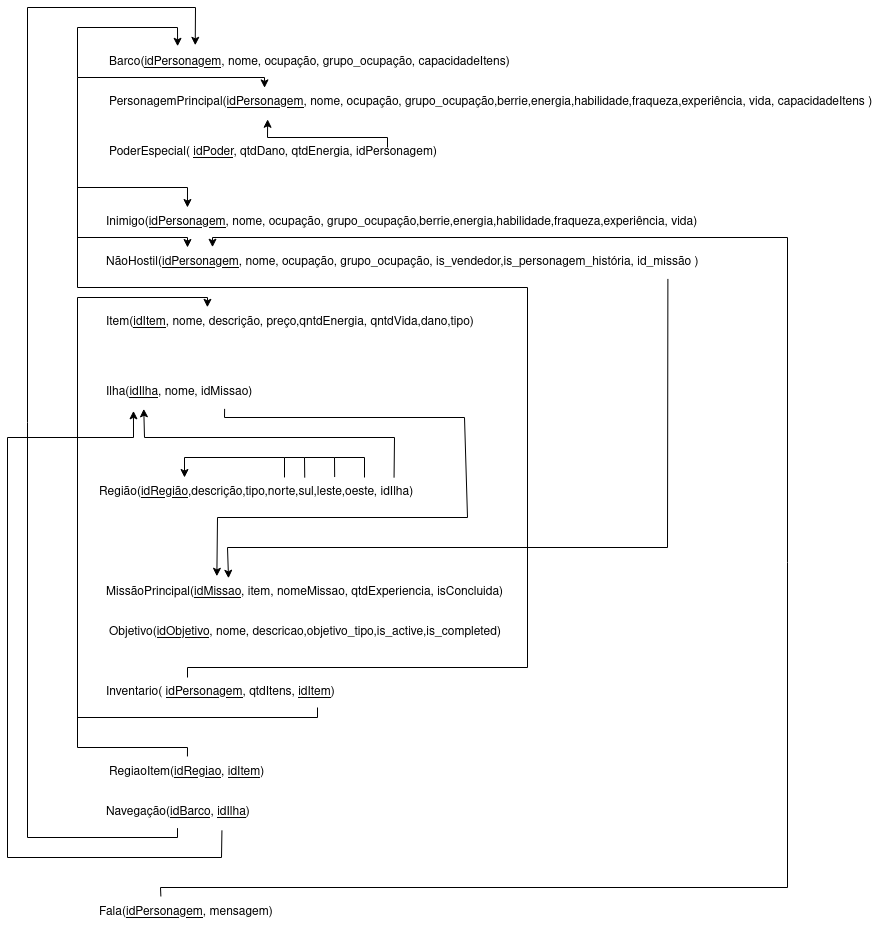

The diagram above was exported from draw.io. Its source (the exported page's mxGraphModel, read from the mxfile embedded in the PNG):
<mxGraphModel dx="3054" dy="1016" grid="1" gridSize="10" guides="1" tooltips="1" connect="1" arrows="1" fold="1" page="1" pageScale="1" pageWidth="850" pageHeight="1100" math="0" shadow="0">
  <root>
    <mxCell id="0" />
    <mxCell id="1" parent="0" />
    <mxCell id="2MeBt8EsyfHq-W1HXraj-3" value="Barco(&lt;u&gt;idPersonagem&lt;/u&gt;, nome, ocupação, grupo_ocupação, capacidadeItens)" style="text;html=1;strokeColor=none;fillColor=none;align=left;verticalAlign=middle;whiteSpace=wrap;rounded=0;" parent="1" vertex="1">
      <mxGeometry x="40" y="80" width="410" height="30" as="geometry" />
    </mxCell>
    <mxCell id="2MeBt8EsyfHq-W1HXraj-4" value="PersonagemPrincipal(&lt;u&gt;idPersonagem&lt;/u&gt;, nome, ocupação, grupo_ocupação,berrie,energia,habilidade,fraqueza,experiência, vida, capacidadeItens )" style="text;html=1;strokeColor=none;fillColor=none;align=left;verticalAlign=middle;whiteSpace=wrap;rounded=0;" parent="1" vertex="1">
      <mxGeometry x="40" y="120" width="770" height="30" as="geometry" />
    </mxCell>
    <mxCell id="2MeBt8EsyfHq-W1HXraj-5" value="NãoHostil(&lt;u&gt;idPersonagem&lt;/u&gt;, nome, ocupação, grupo_ocupação, is_vendedor,is_personagem_história, id_missão )" style="text;html=1;strokeColor=none;fillColor=none;align=left;verticalAlign=middle;whiteSpace=wrap;rounded=0;" parent="1" vertex="1">
      <mxGeometry x="37" y="280" width="600" height="30" as="geometry" />
    </mxCell>
    <mxCell id="2MeBt8EsyfHq-W1HXraj-6" value="Inimigo(&lt;u&gt;idPersonagem&lt;/u&gt;, nome, ocupação, grupo_ocupação,berrie,energia,habilidade,fraqueza,experiência, vida)" style="text;html=1;strokeColor=none;fillColor=none;align=left;verticalAlign=middle;whiteSpace=wrap;rounded=0;" parent="1" vertex="1">
      <mxGeometry x="37" y="240" width="610" height="30" as="geometry" />
    </mxCell>
    <mxCell id="2MeBt8EsyfHq-W1HXraj-7" value="Item(&lt;u&gt;idItem&lt;/u&gt;, nome, descrição, preço,qntdEnergia, qntdVida,dano,tipo)" style="text;html=1;strokeColor=none;fillColor=none;align=left;verticalAlign=middle;whiteSpace=wrap;rounded=0;" parent="1" vertex="1">
      <mxGeometry x="37" y="340" width="420" height="30" as="geometry" />
    </mxCell>
    <mxCell id="2MeBt8EsyfHq-W1HXraj-9" value="Ilha(&lt;u&gt;idIlha&lt;/u&gt;, nome, idMissao)" style="text;html=1;strokeColor=none;fillColor=none;align=left;verticalAlign=middle;whiteSpace=wrap;rounded=0;" parent="1" vertex="1">
      <mxGeometry x="37" y="410" width="210" height="30" as="geometry" />
    </mxCell>
    <mxCell id="2MeBt8EsyfHq-W1HXraj-10" value="Região(&lt;u&gt;idRegião&lt;/u&gt;,descrição,tipo,norte,sul,leste,oeste, idIlha)" style="text;html=1;strokeColor=none;fillColor=none;align=left;verticalAlign=middle;whiteSpace=wrap;rounded=0;" parent="1" vertex="1">
      <mxGeometry x="30" y="510" width="440" height="30" as="geometry" />
    </mxCell>
    <mxCell id="2MeBt8EsyfHq-W1HXraj-11" value="" style="endArrow=classic;html=1;rounded=0;exitX=0.425;exitY=-0.002;exitDx=0;exitDy=0;exitPerimeter=0;align=left;" parent="1" source="2MeBt8EsyfHq-W1HXraj-10" edge="1">
      <mxGeometry width="50" height="50" relative="1" as="geometry">
        <mxPoint x="227" y="510" as="sourcePoint" />
        <mxPoint x="117" y="510" as="targetPoint" />
        <Array as="points">
          <mxPoint x="217" y="490" />
          <mxPoint x="117" y="490" />
        </Array>
      </mxGeometry>
    </mxCell>
    <mxCell id="2MeBt8EsyfHq-W1HXraj-13" value="" style="endArrow=none;html=1;rounded=0;exitX=0.471;exitY=0.006;exitDx=0;exitDy=0;exitPerimeter=0;align=left;" parent="1" source="2MeBt8EsyfHq-W1HXraj-10" edge="1">
      <mxGeometry width="50" height="50" relative="1" as="geometry">
        <mxPoint x="257" y="510" as="sourcePoint" />
        <mxPoint x="217" y="490" as="targetPoint" />
        <Array as="points">
          <mxPoint x="237" y="490" />
        </Array>
      </mxGeometry>
    </mxCell>
    <mxCell id="2MeBt8EsyfHq-W1HXraj-14" value="" style="endArrow=none;html=1;rounded=0;exitX=0.539;exitY=-0.015;exitDx=0;exitDy=0;exitPerimeter=0;align=left;" parent="1" source="2MeBt8EsyfHq-W1HXraj-10" edge="1">
      <mxGeometry width="50" height="50" relative="1" as="geometry">
        <mxPoint x="277" y="510" as="sourcePoint" />
        <mxPoint x="237" y="490" as="targetPoint" />
        <Array as="points">
          <mxPoint x="267" y="490" />
        </Array>
      </mxGeometry>
    </mxCell>
    <mxCell id="2MeBt8EsyfHq-W1HXraj-15" value="" style="endArrow=none;html=1;rounded=0;align=left;" parent="1" edge="1">
      <mxGeometry width="50" height="50" relative="1" as="geometry">
        <mxPoint x="297" y="510" as="sourcePoint" />
        <mxPoint x="267" y="490" as="targetPoint" />
        <Array as="points">
          <mxPoint x="297" y="490" />
        </Array>
      </mxGeometry>
    </mxCell>
    <mxCell id="2MeBt8EsyfHq-W1HXraj-16" value="MissãoPrincipal(&lt;u&gt;idMissao&lt;/u&gt;, item, nomeMissao, qtdExperiencia, isConcluida)" style="text;html=1;strokeColor=none;fillColor=none;align=left;verticalAlign=middle;whiteSpace=wrap;rounded=0;" parent="1" vertex="1">
      <mxGeometry x="37" y="610" width="530" height="30" as="geometry" />
    </mxCell>
    <mxCell id="DawZKanjsXQIuf3mGocB-2" value="" style="endArrow=classic;html=1;rounded=0;exitX=0.674;exitY=0.006;exitDx=0;exitDy=0;exitPerimeter=0;entryX=0.187;entryY=1.044;entryDx=0;entryDy=0;entryPerimeter=0;align=left;" parent="1" source="2MeBt8EsyfHq-W1HXraj-10" target="2MeBt8EsyfHq-W1HXraj-9" edge="1">
      <mxGeometry width="50" height="50" relative="1" as="geometry">
        <mxPoint x="337" y="490" as="sourcePoint" />
        <mxPoint x="77" y="460" as="targetPoint" />
        <Array as="points">
          <mxPoint x="327" y="470" />
          <mxPoint x="77" y="470" />
        </Array>
      </mxGeometry>
    </mxCell>
    <mxCell id="DawZKanjsXQIuf3mGocB-3" value="" style="endArrow=classic;html=1;rounded=0;align=left;exitX=0.572;exitY=1.046;exitDx=0;exitDy=0;exitPerimeter=0;entryX=0.212;entryY=-0.04;entryDx=0;entryDy=0;entryPerimeter=0;" parent="1" source="2MeBt8EsyfHq-W1HXraj-9" target="2MeBt8EsyfHq-W1HXraj-16" edge="1">
      <mxGeometry width="50" height="50" relative="1" as="geometry">
        <mxPoint x="187.0000000000001" y="460" as="sourcePoint" />
        <mxPoint x="147" y="590" as="targetPoint" />
        <Array as="points">
          <mxPoint x="157" y="450" />
          <mxPoint x="397" y="450" />
          <mxPoint x="400" y="550" />
          <mxPoint x="150" y="550" />
        </Array>
      </mxGeometry>
    </mxCell>
    <mxCell id="DawZKanjsXQIuf3mGocB-5" value="Inventario(&amp;nbsp;&lt;u&gt;idPersonagem&lt;/u&gt;, qtdItens, &lt;u&gt;idItem&lt;/u&gt;)" style="text;html=1;strokeColor=none;fillColor=none;align=left;verticalAlign=middle;whiteSpace=wrap;rounded=0;" parent="1" vertex="1">
      <mxGeometry x="37" y="710" width="283" height="30" as="geometry" />
    </mxCell>
    <mxCell id="DawZKanjsXQIuf3mGocB-6" value="PoderEspecial(&amp;nbsp;&lt;u&gt;idPoder&lt;/u&gt;, qtdDano, qtdEnergia, idPersonagem)" style="text;html=1;strokeColor=none;fillColor=none;align=left;verticalAlign=middle;whiteSpace=wrap;rounded=0;" parent="1" vertex="1">
      <mxGeometry x="40" y="170" width="530" height="30" as="geometry" />
    </mxCell>
    <mxCell id="DawZKanjsXQIuf3mGocB-7" value="" style="endArrow=classic;html=1;rounded=0;align=left;entryX=0.208;entryY=1.06;entryDx=0;entryDy=0;entryPerimeter=0;" parent="1" target="2MeBt8EsyfHq-W1HXraj-4" edge="1">
      <mxGeometry width="50" height="50" relative="1" as="geometry">
        <mxPoint x="320" y="180" as="sourcePoint" />
        <mxPoint x="190" y="160" as="targetPoint" />
        <Array as="points">
          <mxPoint x="320" y="170" />
          <mxPoint x="200" y="170" />
        </Array>
      </mxGeometry>
    </mxCell>
    <mxCell id="DawZKanjsXQIuf3mGocB-8" value="RegiaoItem(&lt;u&gt;idRegiao&lt;/u&gt;, &lt;u&gt;idItem&lt;/u&gt;)" style="text;html=1;strokeColor=none;fillColor=none;align=left;verticalAlign=middle;whiteSpace=wrap;rounded=0;" parent="1" vertex="1">
      <mxGeometry x="40" y="790" width="390" height="30" as="geometry" />
    </mxCell>
    <mxCell id="DawZKanjsXQIuf3mGocB-9" value="" style="endArrow=classic;html=1;rounded=0;align=left;exitX=0.205;exitY=-0.035;exitDx=0;exitDy=0;exitPerimeter=0;entryX=0.245;entryY=-0.007;entryDx=0;entryDy=0;entryPerimeter=0;" parent="1" source="DawZKanjsXQIuf3mGocB-8" target="2MeBt8EsyfHq-W1HXraj-7" edge="1">
      <mxGeometry width="50" height="50" relative="1" as="geometry">
        <mxPoint x="-30" y="760" as="sourcePoint" />
        <mxPoint x="140" y="330" as="targetPoint" />
        <Array as="points">
          <mxPoint x="120" y="780" />
          <mxPoint x="10" y="780" />
          <mxPoint x="10" y="330" />
          <mxPoint x="140" y="330" />
        </Array>
      </mxGeometry>
    </mxCell>
    <mxCell id="DawZKanjsXQIuf3mGocB-12" value="" style="endArrow=classic;html=1;rounded=0;align=left;entryX=0.204;entryY=0.013;entryDx=0;entryDy=0;entryPerimeter=0;" parent="1" target="2MeBt8EsyfHq-W1HXraj-4" edge="1">
      <mxGeometry width="50" height="50" relative="1" as="geometry">
        <mxPoint x="120" y="710" as="sourcePoint" />
        <mxPoint x="457" y="720" as="targetPoint" />
        <Array as="points">
          <mxPoint x="120" y="700" />
          <mxPoint x="460" y="700" />
          <mxPoint x="460" y="320" />
          <mxPoint x="10" y="320" />
          <mxPoint x="10" y="110" />
          <mxPoint x="197" y="110" />
        </Array>
      </mxGeometry>
    </mxCell>
    <mxCell id="DawZKanjsXQIuf3mGocB-13" value="" style="endArrow=classic;html=1;rounded=0;align=left;entryX=0.136;entryY=0;entryDx=0;entryDy=0;entryPerimeter=0;" parent="1" target="2MeBt8EsyfHq-W1HXraj-6" edge="1">
      <mxGeometry width="50" height="50" relative="1" as="geometry">
        <mxPoint x="10" y="220" as="sourcePoint" />
        <mxPoint x="90" y="190" as="targetPoint" />
        <Array as="points">
          <mxPoint x="120" y="220" />
        </Array>
      </mxGeometry>
    </mxCell>
    <mxCell id="DawZKanjsXQIuf3mGocB-14" value="" style="endArrow=classic;html=1;rounded=0;align=left;" parent="1" edge="1">
      <mxGeometry width="50" height="50" relative="1" as="geometry">
        <mxPoint x="10" y="270" as="sourcePoint" />
        <mxPoint x="120" y="280" as="targetPoint" />
        <Array as="points">
          <mxPoint x="120" y="270" />
        </Array>
      </mxGeometry>
    </mxCell>
    <mxCell id="DawZKanjsXQIuf3mGocB-16" value="" style="endArrow=none;html=1;rounded=0;" parent="1" edge="1">
      <mxGeometry relative="1" as="geometry">
        <mxPoint x="250" y="740" as="sourcePoint" />
        <mxPoint x="10" y="750" as="targetPoint" />
        <Array as="points">
          <mxPoint x="250" y="750" />
        </Array>
      </mxGeometry>
    </mxCell>
    <mxCell id="DawZKanjsXQIuf3mGocB-17" value="Navegação(&lt;u&gt;idBarco&lt;/u&gt;, &lt;u&gt;idIlha&lt;/u&gt;)" style="text;html=1;strokeColor=none;fillColor=none;align=left;verticalAlign=middle;whiteSpace=wrap;rounded=0;" parent="1" vertex="1">
      <mxGeometry x="37" y="830" width="283" height="30" as="geometry" />
    </mxCell>
    <mxCell id="DawZKanjsXQIuf3mGocB-18" value="" style="endArrow=classic;html=1;rounded=0;align=left;entryX=0.171;entryY=-0.041;entryDx=0;entryDy=0;entryPerimeter=0;" parent="1" target="2MeBt8EsyfHq-W1HXraj-3" edge="1">
      <mxGeometry width="50" height="50" relative="1" as="geometry">
        <mxPoint x="10" y="110" as="sourcePoint" />
        <mxPoint x="110" y="80" as="targetPoint" />
        <Array as="points">
          <mxPoint x="10" y="60" />
          <mxPoint x="110" y="60" />
        </Array>
      </mxGeometry>
    </mxCell>
    <mxCell id="DawZKanjsXQIuf3mGocB-19" value="" style="endArrow=classic;html=1;rounded=0;align=left;exitX=0.258;exitY=1.021;exitDx=0;exitDy=0;entryX=0.214;entryY=-0.074;entryDx=0;entryDy=0;entryPerimeter=0;exitPerimeter=0;" parent="1" source="DawZKanjsXQIuf3mGocB-17" target="2MeBt8EsyfHq-W1HXraj-3" edge="1">
      <mxGeometry width="50" height="50" relative="1" as="geometry">
        <mxPoint x="80" y="960" as="sourcePoint" />
        <mxPoint x="130" y="910" as="targetPoint" />
        <Array as="points">
          <mxPoint x="110" y="870" />
          <mxPoint x="-40" y="870" />
          <mxPoint x="-40" y="40" />
          <mxPoint x="128" y="40" />
        </Array>
      </mxGeometry>
    </mxCell>
    <mxCell id="DawZKanjsXQIuf3mGocB-20" value="" style="endArrow=classic;html=1;rounded=0;align=left;exitX=0.415;exitY=1.094;exitDx=0;exitDy=0;exitPerimeter=0;entryX=0.138;entryY=1.112;entryDx=0;entryDy=0;entryPerimeter=0;" parent="1" source="DawZKanjsXQIuf3mGocB-17" target="2MeBt8EsyfHq-W1HXraj-9" edge="1">
      <mxGeometry width="50" height="50" relative="1" as="geometry">
        <mxPoint x="200" y="910" as="sourcePoint" />
        <mxPoint x="250" y="860" as="targetPoint" />
        <Array as="points">
          <mxPoint x="154" y="890" />
          <mxPoint x="-60" y="890" />
          <mxPoint x="-60" y="470" />
          <mxPoint x="66" y="470" />
        </Array>
      </mxGeometry>
    </mxCell>
    <mxCell id="DawZKanjsXQIuf3mGocB-21" value="" style="endArrow=classic;html=1;rounded=0;align=left;exitX=0.939;exitY=1.047;exitDx=0;exitDy=0;exitPerimeter=0;entryX=0.234;entryY=0.025;entryDx=0;entryDy=0;entryPerimeter=0;" parent="1" source="2MeBt8EsyfHq-W1HXraj-5" target="2MeBt8EsyfHq-W1HXraj-16" edge="1">
      <mxGeometry width="50" height="50" relative="1" as="geometry">
        <mxPoint x="620" y="470" as="sourcePoint" />
        <mxPoint x="670" y="420" as="targetPoint" />
        <Array as="points">
          <mxPoint x="600" y="580" />
          <mxPoint x="160" y="580" />
        </Array>
      </mxGeometry>
    </mxCell>
    <mxCell id="DawZKanjsXQIuf3mGocB-23" value="Fala(&lt;u&gt;idPersonagem&lt;/u&gt;, mensagem)" style="text;html=1;strokeColor=none;fillColor=none;align=left;verticalAlign=middle;whiteSpace=wrap;rounded=0;" parent="1" vertex="1">
      <mxGeometry x="30" y="930" width="283" height="30" as="geometry" />
    </mxCell>
    <mxCell id="DawZKanjsXQIuf3mGocB-24" value="" style="endArrow=classic;html=1;rounded=0;align=left;exitX=0.224;exitY=-0.033;exitDx=0;exitDy=0;exitPerimeter=0;entryX=0.18;entryY=-0.01;entryDx=0;entryDy=0;entryPerimeter=0;" parent="1" source="DawZKanjsXQIuf3mGocB-23" target="2MeBt8EsyfHq-W1HXraj-5" edge="1">
      <mxGeometry width="50" height="50" relative="1" as="geometry">
        <mxPoint x="225" y="920" as="sourcePoint" />
        <mxPoint x="275" y="870" as="targetPoint" />
        <Array as="points">
          <mxPoint x="93" y="920" />
          <mxPoint x="720" y="920" />
          <mxPoint x="720" y="270" />
          <mxPoint x="145" y="270" />
        </Array>
      </mxGeometry>
    </mxCell>
    <mxCell id="y8NyUVuSD3oo053s7QV0-2" value="Objetivo(&lt;u&gt;idObjetivo&lt;/u&gt;, nome, descricao,objetivo_tipo,is_active,is_completed)" style="text;html=1;strokeColor=none;fillColor=none;align=left;verticalAlign=middle;whiteSpace=wrap;rounded=0;" vertex="1" parent="1">
      <mxGeometry x="40" y="650" width="530" height="30" as="geometry" />
    </mxCell>
  </root>
</mxGraphModel>